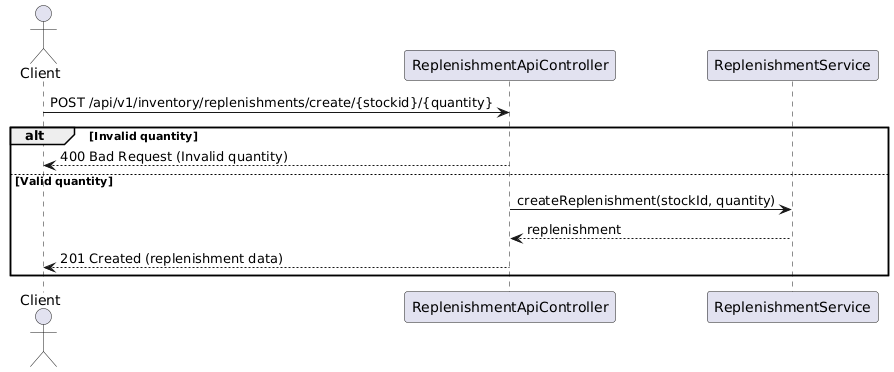

The diagram above was rendered by PlantUML. Its source (embedded in the PNG):
@startuml
actor Client
participant "ReplenishmentApiController" as Controller
participant "ReplenishmentService" as Service

Client -> Controller : POST /api/v1/inventory/replenishments/create/{stockid}/{quantity}
alt Invalid quantity
    Controller --> Client : 400 Bad Request (Invalid quantity)
else Valid quantity
    Controller -> Service : createReplenishment(stockId, quantity)
    Service --> Controller : replenishment
    Controller --> Client : 201 Created (replenishment data)
end
@enduml